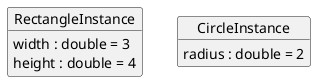

The diagram above was rendered by PlantUML. Its source (embedded in the PNG):
@startuml
object RectangleInstance {
  width : double = 3
  height : double = 4
}
object CircleInstance {
  radius : double = 2
}
@enduml